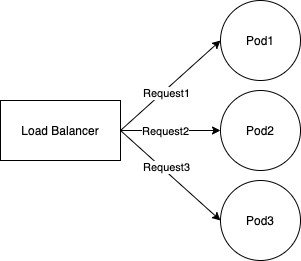

The diagram above was exported from draw.io. Its source (the exported page's mxGraphModel, read from the mxfile embedded in the PNG):
<mxGraphModel dx="408" dy="356" grid="1" gridSize="10" guides="1" tooltips="1" connect="1" arrows="1" fold="1" page="1" pageScale="1" pageWidth="827" pageHeight="1169" math="0" shadow="0">
  <root>
    <mxCell id="0" />
    <mxCell id="1" parent="0" />
    <mxCell id="2" value="Load Balancer" style="rounded=0;whiteSpace=wrap;html=1;" vertex="1" parent="1">
      <mxGeometry y="180" width="120" height="60" as="geometry" />
    </mxCell>
    <mxCell id="3" value="&lt;span&gt;Pod2&lt;/span&gt;" style="ellipse;whiteSpace=wrap;html=1;aspect=fixed;" vertex="1" parent="1">
      <mxGeometry x="220" y="170" width="80" height="80" as="geometry" />
    </mxCell>
    <mxCell id="4" value="Pod1" style="ellipse;whiteSpace=wrap;html=1;aspect=fixed;" vertex="1" parent="1">
      <mxGeometry x="220" y="80" width="80" height="80" as="geometry" />
    </mxCell>
    <mxCell id="5" value="&lt;span&gt;Pod3&lt;/span&gt;" style="ellipse;whiteSpace=wrap;html=1;aspect=fixed;" vertex="1" parent="1">
      <mxGeometry x="220" y="260" width="80" height="80" as="geometry" />
    </mxCell>
    <mxCell id="6" value="" style="endArrow=classic;html=1;exitX=1;exitY=0.5;exitDx=0;exitDy=0;entryX=0;entryY=0.5;entryDx=0;entryDy=0;" edge="1" parent="1" source="2" target="4">
      <mxGeometry width="50" height="50" relative="1" as="geometry">
        <mxPoint x="190" y="210" as="sourcePoint" />
        <mxPoint x="240" y="160" as="targetPoint" />
      </mxGeometry>
    </mxCell>
    <mxCell id="9" value="Request1" style="edgeLabel;html=1;align=center;verticalAlign=middle;resizable=0;points=[];" vertex="1" connectable="0" parent="6">
      <mxGeometry x="-0.1292" y="-2" relative="1" as="geometry">
        <mxPoint as="offset" />
      </mxGeometry>
    </mxCell>
    <mxCell id="7" value="" style="endArrow=classic;html=1;entryX=0;entryY=0.5;entryDx=0;entryDy=0;exitX=1;exitY=0.5;exitDx=0;exitDy=0;" edge="1" parent="1" source="2" target="3">
      <mxGeometry width="50" height="50" relative="1" as="geometry">
        <mxPoint x="150" y="210" as="sourcePoint" />
        <mxPoint x="240" y="160" as="targetPoint" />
      </mxGeometry>
    </mxCell>
    <mxCell id="10" value="Request2" style="edgeLabel;html=1;align=center;verticalAlign=middle;resizable=0;points=[];" vertex="1" connectable="0" parent="7">
      <mxGeometry x="-0.1143" relative="1" as="geometry">
        <mxPoint as="offset" />
      </mxGeometry>
    </mxCell>
    <mxCell id="8" value="" style="endArrow=classic;html=1;exitX=1;exitY=0.5;exitDx=0;exitDy=0;entryX=0;entryY=0.5;entryDx=0;entryDy=0;" edge="1" parent="1" source="2" target="5">
      <mxGeometry width="50" height="50" relative="1" as="geometry">
        <mxPoint x="190" y="210" as="sourcePoint" />
        <mxPoint x="240" y="160" as="targetPoint" />
      </mxGeometry>
    </mxCell>
    <mxCell id="11" value="Request3" style="edgeLabel;html=1;align=center;verticalAlign=middle;resizable=0;points=[];" vertex="1" connectable="0" parent="8">
      <mxGeometry x="-0.1431" y="3" relative="1" as="geometry">
        <mxPoint as="offset" />
      </mxGeometry>
    </mxCell>
  </root>
</mxGraphModel>